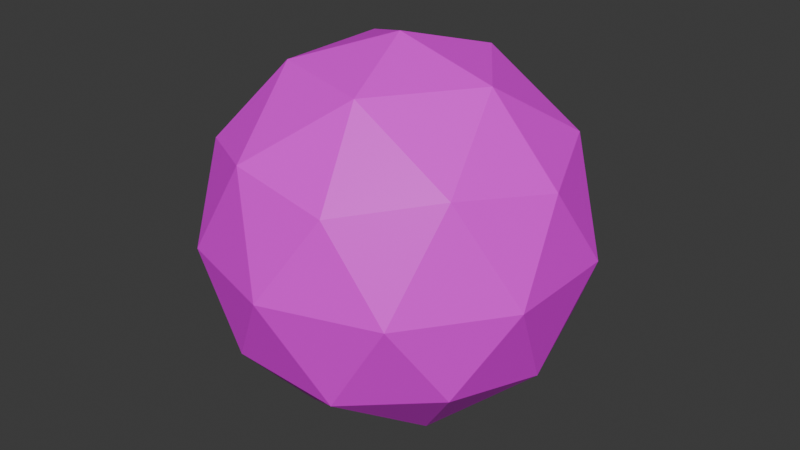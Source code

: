 # Source: Sphere.blend  (saved by Blender 5.1.30; exported with 4.5.12 LTS)
import bpy
from mathutils import Matrix  # noqa: F401  (used for matrix-valued properties, if any)

bpy.ops.wm.read_factory_settings(use_empty=True)
scene = bpy.context.scene
scene.name = 'Scene'

# ---- images (referenced by path relative to the original .blend; pixels are not part of the script)
import os
ASSET_DIR = os.environ.get("B2B_ASSET_DIR", "")  # directory of the original .blend (textures are referenced by path, not embedded)
HERE = os.path.dirname(os.path.abspath(__file__))  # packed textures are extracted next to this script under _unpacked/

def load_image(name, relpath, width, height, colorspace="sRGB"):
    """Load a texture the original file referenced (path relative to the .blend, or extracted next to this script)."""
    p = next((c for c in (os.path.join(HERE, relpath), os.path.join(ASSET_DIR, relpath)) if relpath and os.path.exists(c)), "")
    if p:
        img = bpy.data.images.load(p, check_existing=True)
        img.name = name
    else:  # same state as the original file: an image datablock whose file is absent (Cycles renders it pink)
        img = bpy.data.images.new(name, width, height)
        img.source = "FILE"
        img.filepath = "//" + (relpath or name)
    img.colorspace_settings.name = colorspace
    return img
img_slum_wall_grunge_albedo_png = load_image('slum-wall-grunge_albedo.png', 'slum-wall-grunge_albedo.png', 1024, 1024, 'sRGB')

# ---- materials (node trees are filled in below, after node groups)
mat_material_001 = bpy.data.materials.new('Material.001')

# ---- material node trees
mat_material_001.use_nodes = True; mat_material_001.node_tree.nodes.clear()
_N = mat_material_001.node_tree.nodes; _L = mat_material_001.node_tree.links
n0 = _N.new('ShaderNodeBsdfPrincipled'); n0.name = 'Principled BSDF'; n0.location = (-200, 100)
n1 = _N.new('ShaderNodeOutputMaterial'); n1.name = 'Material Output'; n1.location = (200, 100)
n2 = _N.new('ShaderNodeTexImage'); n2.name = 'Image Texture'; n2.location = (-612, 82)
n2.image = img_slum_wall_grunge_albedo_png
_L.new(n0.outputs[0], n1.inputs[0])
_L.new(n2.outputs[0], n0.inputs[0])
n1.is_active_output = True

# ---- world
world_world = bpy.data.worlds.new('World'); scene.world = world_world
world_world.use_nodes = True; world_world.node_tree.nodes.clear()
_N = world_world.node_tree.nodes; _L = world_world.node_tree.links
n0 = _N.new('ShaderNodeOutputWorld'); n0.name = 'World Output'; n0.location = (200, 100)
n1 = _N.new('ShaderNodeBackground'); n1.name = 'Background'; n1.location = (-200, 100)
n1.inputs[0].default_value = (0.05088, 0.05088, 0.05088, 1.0)
_L.new(n1.outputs[0], n0.inputs[0])
n0.is_active_output = True
world_world.color = (0.05088, 0.05088, 0.05088)
world_world.sun_shadow_jitter_overblur = 0.0

# ---- meshes
me_icosphere = bpy.data.meshes.new('Icosphere')
me_icosphere.from_pydata([(0.0, 0.0, -1.0), (0.7236, -0.5257, -0.4472), (-0.2764, -0.8506, -0.4472), (-0.8944, 0.0, -0.4472), (-0.2764, 0.8506, -0.4472), (0.7236, 0.5257, -0.4472), (0.2764, -0.8506, 0.4472), (-0.7236, -0.5257, 0.4472), (-0.7236, 0.5257, 0.4472), (0.2764, 0.8506, 0.4472), (0.8944, 0.0, 0.4472), (0.0, 0.0, 1.0), (-0.1625, -0.5, -0.8507), (0.4253, -0.309, -0.8507), (0.2629, -0.809, -0.5257), (0.8506, 0.0, -0.5257), (0.4253, 0.309, -0.8507), (-0.5257, 0.0, -0.8507), (-0.6882, -0.5, -0.5257), (-0.1625, 0.5, -0.8507), (-0.6882, 0.5, -0.5257), (0.2629, 0.809, -0.5257), (0.9511, -0.309, 0.0), (0.9511, 0.309, 0.0), (0.0, -1.0, 0.0), (0.5878, -0.809, 0.0), (-0.9511, -0.309, 0.0), (-0.5878, -0.809, 0.0), (-0.5878, 0.809, 0.0), (-0.9511, 0.309, 0.0), (0.5878, 0.809, 0.0), (0.0, 1.0, 0.0), (0.6882, -0.5, 0.5257), (-0.2629, -0.809, 0.5257), (-0.8506, 0.0, 0.5257), (-0.2629, 0.809, 0.5257), (0.6882, 0.5, 0.5257), (0.1625, -0.5, 0.8507), (0.5257, 0.0, 0.8507), (-0.4253, -0.309, 0.8507), (-0.4253, 0.309, 0.8507), (0.1625, 0.5, 0.8507)], [], [(0, 13, 12), (1, 13, 15), (0, 12, 17), (0, 17, 19), (0, 19, 16), (1, 15, 22), (2, 14, 24), (3, 18, 26), (4, 20, 28), (5, 21, 30), (1, 22, 25), (2, 24, 27), (3, 26, 29), (4, 28, 31), (5, 30, 23), (6, 32, 37), (7, 33, 39), (8, 34, 40), (9, 35, 41), (10, 36, 38), (38, 41, 11), (38, 36, 41), (36, 9, 41), (41, 40, 11), (41, 35, 40), (35, 8, 40), (40, 39, 11), (40, 34, 39), (34, 7, 39), (39, 37, 11), (39, 33, 37), (33, 6, 37), (37, 38, 11), (37, 32, 38), (32, 10, 38), (23, 36, 10), (23, 30, 36), (30, 9, 36), (31, 35, 9), (31, 28, 35), (28, 8, 35), (29, 34, 8), (29, 26, 34), (26, 7, 34), (27, 33, 7), (27, 24, 33), (24, 6, 33), (25, 32, 6), (25, 22, 32), (22, 10, 32), (30, 31, 9), (30, 21, 31), (21, 4, 31), (28, 29, 8), (28, 20, 29), (20, 3, 29), (26, 27, 7), (26, 18, 27), (18, 2, 27), (24, 25, 6), (24, 14, 25), (14, 1, 25), (22, 23, 10), (22, 15, 23), (15, 5, 23), (16, 21, 5), (16, 19, 21), (19, 4, 21), (19, 20, 4), (19, 17, 20), (17, 3, 20), (17, 18, 3), (17, 12, 18), (12, 2, 18), (15, 16, 5), (15, 13, 16), (13, 0, 16), (12, 14, 2), (12, 13, 14), (13, 1, 14)])
_uv = me_icosphere.uv_layers.new(name='UVMap')
_uv.uv.foreach_set('vector', [0.1818, 0.0, 0.2273, 0.07873, 0.1364, 0.07873, 0.2727, 0.1575, 0.3182, 0.07873, 0.3636, 0.1575, 0.9091, 0.0, 0.9545, 0.07873, 0.8636, 0.07873, 0.7273, 0.0, 0.7727, 0.07873, 0.6818, 0.07873, 0.5455, 0.0, 0.5909, 0.07873, 0.5, 0.07873, 0.2727, 0.1575, 0.3636, 0.1575, 0.3182, 0.2362, 0.09091, 0.1575, 0.1818, 0.1575, 0.1364, 0.2362, 0.8182, 0.1575, 0.9091, 0.1575, 0.8636, 0.2362, 0.6364, 0.1575, 0.7273, 0.1575, 0.6818, 0.2362, 0.4545, 0.1575, 0.5455, 0.1575, 0.5, 0.2362, 0.2727, 0.1575, 0.3182, 0.2362, 0.2273, 0.2362, 0.09091, 0.1575, 0.1364, 0.2362, 0.04546, 0.2362, 0.8182, 0.1575, 0.8636, 0.2362, 0.7727, 0.2362, 0.6364, 0.1575, 0.6818, 0.2362, 0.5909, 0.2362, 0.4545, 0.1575, 0.5, 0.2362, 0.4091, 0.2362, 0.1818, 0.3149, 0.2727, 0.3149, 0.2273, 0.3937, 0.0, 0.3149, 0.09091, 0.3149, 0.04546, 0.3937, 0.7273, 0.3149, 0.8182, 0.3149, 0.7727, 0.3937, 0.5455, 0.3149, 0.6364, 0.3149, 0.5909, 0.3937, 0.3636, 0.3149, 0.4545, 0.3149, 0.4091, 0.3937, 0.4091, 0.3937, 0.5, 0.3937, 0.4545, 0.4724, 0.4091, 0.3937, 0.4545, 0.3149, 0.5, 0.3937, 0.4545, 0.3149, 0.5455, 0.3149, 0.5, 0.3937, 0.5909, 0.3937, 0.6818, 0.3937, 0.6364, 0.4724, 0.5909, 0.3937, 0.6364, 0.3149, 0.6818, 0.3937, 0.6364, 0.3149, 0.7273, 0.3149, 0.6818, 0.3937, 0.7727, 0.3937, 0.8636, 0.3937, 0.8182, 0.4724, 0.7727, 0.3937, 0.8182, 0.3149, 0.8636, 0.3937, 0.8182, 0.3149, 0.9091, 0.3149, 0.8636, 0.3937, 0.04546, 0.3937, 0.1364, 0.3937, 0.09091, 0.4724, 0.04546, 0.3937, 0.09091, 0.3149, 0.1364, 0.3937, 0.09091, 0.3149, 0.1818, 0.3149, 0.1364, 0.3937, 0.2273, 0.3937, 0.3182, 0.3937, 0.2727, 0.4724, 0.2273, 0.3937, 0.2727, 0.3149, 0.3182, 0.3937, 0.2727, 0.3149, 0.3636, 0.3149, 0.3182, 0.3937, 0.4091, 0.2362, 0.4545, 0.3149, 0.3636, 0.3149, 0.4091, 0.2362, 0.5, 0.2362, 0.4545, 0.3149, 0.5, 0.2362, 0.5455, 0.3149, 0.4545, 0.3149, 0.5909, 0.2362, 0.6364, 0.3149, 0.5455, 0.3149, 0.5909, 0.2362, 0.6818, 0.2362, 0.6364, 0.3149, 0.6818, 0.2362, 0.7273, 0.3149, 0.6364, 0.3149, 0.7727, 0.2362, 0.8182, 0.3149, 0.7273, 0.3149, 0.7727, 0.2362, 0.8636, 0.2362, 0.8182, 0.3149, 0.8636, 0.2362, 0.9091, 0.3149, 0.8182, 0.3149, 0.04546, 0.2362, 0.09091, 0.3149, 0.0, 0.3149, 0.04546, 0.2362, 0.1364, 0.2362, 0.09091, 0.3149, 0.1364, 0.2362, 0.1818, 0.3149, 0.09091, 0.3149, 0.2273, 0.2362, 0.2727, 0.3149, 0.1818, 0.3149, 0.2273, 0.2362, 0.3182, 0.2362, 0.2727, 0.3149, 0.3182, 0.2362, 0.3636, 0.3149, 0.2727, 0.3149, 0.5, 0.2362, 0.5909, 0.2362, 0.5455, 0.3149, 0.5, 0.2362, 0.5455, 0.1575, 0.5909, 0.2362, 0.5455, 0.1575, 0.6364, 0.1575, 0.5909, 0.2362, 0.6818, 0.2362, 0.7727, 0.2362, 0.7273, 0.3149, 0.6818, 0.2362, 0.7273, 0.1575, 0.7727, 0.2362, 0.7273, 0.1575, 0.8182, 0.1575, 0.7727, 0.2362, 0.8636, 0.2362, 0.9545, 0.2362, 0.9091, 0.3149, 0.8636, 0.2362, 0.9091, 0.1575, 0.9545, 0.2362, 0.9091, 0.1575, 1.0, 0.1575, 0.9545, 0.2362, 0.1364, 0.2362, 0.2273, 0.2362, 0.1818, 0.3149, 0.1364, 0.2362, 0.1818, 0.1575, 0.2273, 0.2362, 0.1818, 0.1575, 0.2727, 0.1575, 0.2273, 0.2362, 0.3182, 0.2362, 0.4091, 0.2362, 0.3636, 0.3149, 0.3182, 0.2362, 0.3636, 0.1575, 0.4091, 0.2362, 0.3636, 0.1575, 0.4545, 0.1575, 0.4091, 0.2362, 0.5, 0.07873, 0.5455, 0.1575, 0.4545, 0.1575, 0.5, 0.07873, 0.5909, 0.07873, 0.5455, 0.1575, 0.5909, 0.07873, 0.6364, 0.1575, 0.5455, 0.1575, 0.6818, 0.07873, 0.7273, 0.1575, 0.6364, 0.1575, 0.6818, 0.07873, 0.7727, 0.07873, 0.7273, 0.1575, 0.7727, 0.07873, 0.8182, 0.1575, 0.7273, 0.1575, 0.8636, 0.07873, 0.9091, 0.1575, 0.8182, 0.1575, 0.8636, 0.07873, 0.9545, 0.07873, 0.9091, 0.1575, 0.9545, 0.07873, 1.0, 0.1575, 0.9091, 0.1575, 0.3636, 0.1575, 0.4091, 0.07873, 0.4545, 0.1575, 0.3636, 0.1575, 0.3182, 0.07873, 0.4091, 0.07873, 0.3182, 0.07873, 0.3636, 0.0, 0.4091, 0.07873, 0.1364, 0.07873, 0.1818, 0.1575, 0.09091, 0.1575, 0.1364, 0.07873, 0.2273, 0.07873, 0.1818, 0.1575, 0.2273, 0.07873, 0.2727, 0.1575, 0.1818, 0.1575])
me_icosphere.materials.append(mat_material_001)
me_icosphere.update()

# ---- objects
ob_icosphere = bpy.data.objects.new('Icosphere', me_icosphere)

# ---- transforms, parenting, visibility, modifiers, constraints
ob_icosphere.location = (0.0, 0.0, 0.0)

# ---- collection membership
scene.collection.objects.link(ob_icosphere)

# ---- scene / render settings (as saved in the file)
scene.frame_start = 1; scene.frame_end = 250; scene.frame_set(1)
scene.render.engine = 'BLENDER_EEVEE_NEXT'
scene.render.bake_bias = 0.0
scene.render.bake_samples = 0
scene.cycles.sampling_pattern = 'TABULATED_SOBOL'
scene.eevee.use_volume_custom_range = False
bpy.context.view_layer.update()

# ---- added for rendering (the .blend has no active camera and no usable light): camera, sun
cam_auto = bpy.data.cameras.new('AutoCamera')
cam_auto.lens = 50.0
cam_auto.sensor_width = 36.0
cam_auto.clip_end = 1000.0
ob_auto_camera = bpy.data.objects.new('AutoCamera', cam_auto)
scene.collection.objects.link(ob_auto_camera)
ob_auto_camera.location = (3.15365, -3.78438, 2.52292)
ob_auto_camera.rotation_euler = (1.09748, -7.21219e-08, 0.694738)
scene.camera = ob_auto_camera
light_auto_sun = bpy.data.lights.new('AutoSun', 'SUN')
light_auto_sun.energy = 3.0
light_auto_sun.angle = 0.0523599
ob_auto_sun = bpy.data.objects.new('AutoSun', light_auto_sun)
scene.collection.objects.link(ob_auto_sun)
ob_auto_sun.rotation_euler = (0.872665, 0.174533, 0.523599)
bpy.context.view_layer.update()
